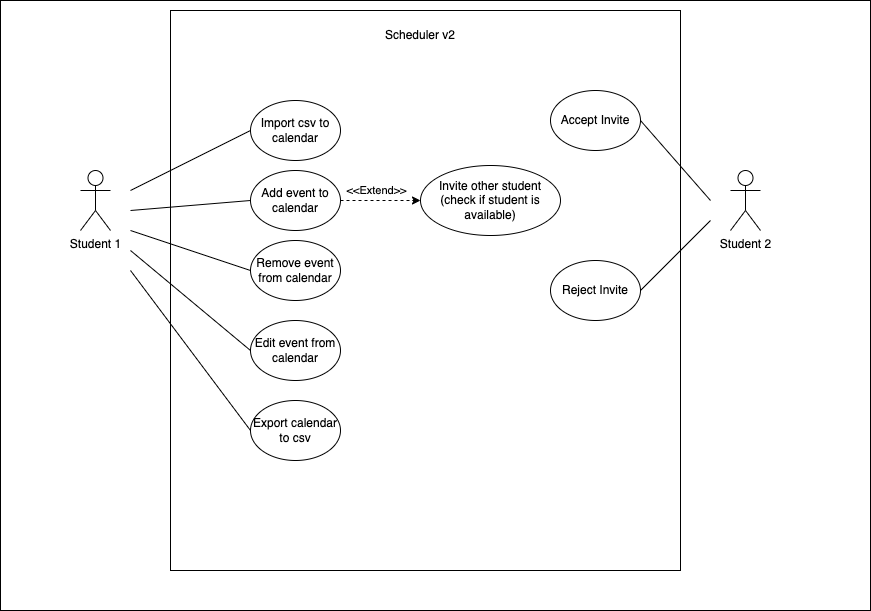

The diagram above was exported from draw.io. Its source (the exported page's mxGraphModel, read from the mxfile embedded in the PNG):
<mxGraphModel dx="946" dy="513" grid="1" gridSize="10" guides="1" tooltips="1" connect="1" arrows="1" fold="1" page="1" pageScale="1" pageWidth="827" pageHeight="1169" math="0" shadow="0">
  <root>
    <mxCell id="0" />
    <mxCell id="1" parent="0" />
    <mxCell id="oTWb8M7tZI5B9R200UTY-13" value="" style="rounded=0;whiteSpace=wrap;html=1;" parent="1" vertex="1">
      <mxGeometry x="10" y="80" width="870" height="610" as="geometry" />
    </mxCell>
    <mxCell id="EDm89m2uY3DvGrYKzNu5-1" value="Student 1" style="shape=umlActor;verticalLabelPosition=bottom;verticalAlign=top;html=1;outlineConnect=0;" parent="1" vertex="1">
      <mxGeometry x="90" y="250" width="30" height="60" as="geometry" />
    </mxCell>
    <mxCell id="EDm89m2uY3DvGrYKzNu5-3" value="" style="rounded=0;whiteSpace=wrap;html=1;glass=0;" parent="1" vertex="1">
      <mxGeometry x="180" y="90" width="510" height="560" as="geometry" />
    </mxCell>
    <mxCell id="EDm89m2uY3DvGrYKzNu5-4" value="Scheduler v2" style="text;html=1;strokeColor=none;fillColor=none;align=center;verticalAlign=middle;whiteSpace=wrap;rounded=0;" parent="1" vertex="1">
      <mxGeometry x="390" y="100" width="80" height="30" as="geometry" />
    </mxCell>
    <mxCell id="oTWb8M7tZI5B9R200UTY-5" value="&amp;lt;&amp;lt;Extend&amp;gt;&amp;gt;" style="edgeStyle=orthogonalEdgeStyle;rounded=0;orthogonalLoop=1;jettySize=auto;html=1;entryX=0;entryY=0.5;entryDx=0;entryDy=0;endArrow=classic;endFill=1;dashed=1;" parent="1" source="EDm89m2uY3DvGrYKzNu5-8" target="oTWb8M7tZI5B9R200UTY-4" edge="1">
      <mxGeometry x="-0.0909" y="10" relative="1" as="geometry">
        <mxPoint as="offset" />
      </mxGeometry>
    </mxCell>
    <mxCell id="EDm89m2uY3DvGrYKzNu5-8" value="Add event to calendar" style="ellipse;whiteSpace=wrap;html=1;glass=0;" parent="1" vertex="1">
      <mxGeometry x="260" y="250" width="90" height="60" as="geometry" />
    </mxCell>
    <mxCell id="EDm89m2uY3DvGrYKzNu5-9" value="Remove event from calendar" style="ellipse;whiteSpace=wrap;html=1;glass=0;" parent="1" vertex="1">
      <mxGeometry x="260" y="320" width="90" height="60" as="geometry" />
    </mxCell>
    <mxCell id="EDm89m2uY3DvGrYKzNu5-10" value="Edit event from calendar" style="ellipse;whiteSpace=wrap;html=1;glass=0;" parent="1" vertex="1">
      <mxGeometry x="260" y="400" width="90" height="60" as="geometry" />
    </mxCell>
    <mxCell id="EDm89m2uY3DvGrYKzNu5-14" value="" style="endArrow=none;html=1;rounded=0;entryX=0;entryY=0.5;entryDx=0;entryDy=0;endFill=0;" parent="1" target="EDm89m2uY3DvGrYKzNu5-8" edge="1">
      <mxGeometry width="50" height="50" relative="1" as="geometry">
        <mxPoint x="140" y="290" as="sourcePoint" />
        <mxPoint x="440" y="350" as="targetPoint" />
      </mxGeometry>
    </mxCell>
    <mxCell id="EDm89m2uY3DvGrYKzNu5-15" value="" style="endArrow=none;html=1;rounded=0;entryX=0;entryY=0.5;entryDx=0;entryDy=0;endFill=0;" parent="1" target="EDm89m2uY3DvGrYKzNu5-9" edge="1">
      <mxGeometry width="50" height="50" relative="1" as="geometry">
        <mxPoint x="140" y="310" as="sourcePoint" />
        <mxPoint x="440" y="350" as="targetPoint" />
      </mxGeometry>
    </mxCell>
    <mxCell id="EDm89m2uY3DvGrYKzNu5-16" value="" style="endArrow=none;html=1;rounded=0;entryX=0;entryY=0.5;entryDx=0;entryDy=0;endFill=0;" parent="1" target="EDm89m2uY3DvGrYKzNu5-10" edge="1">
      <mxGeometry width="50" height="50" relative="1" as="geometry">
        <mxPoint x="140" y="330" as="sourcePoint" />
        <mxPoint x="440" y="350" as="targetPoint" />
      </mxGeometry>
    </mxCell>
    <mxCell id="EDm89m2uY3DvGrYKzNu5-17" value="Import csv to calendar" style="ellipse;whiteSpace=wrap;html=1;glass=0;" parent="1" vertex="1">
      <mxGeometry x="260" y="180" width="90" height="60" as="geometry" />
    </mxCell>
    <mxCell id="EDm89m2uY3DvGrYKzNu5-18" value="" style="endArrow=none;html=1;rounded=0;entryX=0;entryY=0.5;entryDx=0;entryDy=0;endFill=0;" parent="1" target="EDm89m2uY3DvGrYKzNu5-17" edge="1">
      <mxGeometry width="50" height="50" relative="1" as="geometry">
        <mxPoint x="140" y="270" as="sourcePoint" />
        <mxPoint x="440" y="350" as="targetPoint" />
      </mxGeometry>
    </mxCell>
    <mxCell id="EDm89m2uY3DvGrYKzNu5-19" value="Export calendar to csv" style="ellipse;whiteSpace=wrap;html=1;glass=0;" parent="1" vertex="1">
      <mxGeometry x="260" y="480" width="90" height="60" as="geometry" />
    </mxCell>
    <mxCell id="EDm89m2uY3DvGrYKzNu5-20" value="" style="endArrow=none;html=1;rounded=0;entryX=0;entryY=0.5;entryDx=0;entryDy=0;endFill=0;" parent="1" target="EDm89m2uY3DvGrYKzNu5-19" edge="1">
      <mxGeometry width="50" height="50" relative="1" as="geometry">
        <mxPoint x="140" y="350" as="sourcePoint" />
        <mxPoint x="440" y="410" as="targetPoint" />
      </mxGeometry>
    </mxCell>
    <mxCell id="oTWb8M7tZI5B9R200UTY-2" value="Student 2" style="shape=umlActor;verticalLabelPosition=bottom;verticalAlign=top;html=1;outlineConnect=0;" parent="1" vertex="1">
      <mxGeometry x="740" y="250" width="30" height="60" as="geometry" />
    </mxCell>
    <mxCell id="oTWb8M7tZI5B9R200UTY-7" value="Accept Invite" style="ellipse;whiteSpace=wrap;html=1;glass=0;" parent="1" vertex="1">
      <mxGeometry x="560" y="170" width="90" height="60" as="geometry" />
    </mxCell>
    <mxCell id="oTWb8M7tZI5B9R200UTY-8" value="Reject Invite" style="ellipse;whiteSpace=wrap;html=1;glass=0;" parent="1" vertex="1">
      <mxGeometry x="560" y="340" width="90" height="60" as="geometry" />
    </mxCell>
    <mxCell id="oTWb8M7tZI5B9R200UTY-9" value="" style="endArrow=none;html=1;rounded=0;entryX=1;entryY=0.5;entryDx=0;entryDy=0;endFill=0;" parent="1" target="oTWb8M7tZI5B9R200UTY-8" edge="1">
      <mxGeometry width="50" height="50" relative="1" as="geometry">
        <mxPoint x="720" y="300" as="sourcePoint" />
        <mxPoint x="500" y="390" as="targetPoint" />
      </mxGeometry>
    </mxCell>
    <mxCell id="oTWb8M7tZI5B9R200UTY-10" value="" style="endArrow=none;html=1;rounded=0;entryX=1;entryY=0.5;entryDx=0;entryDy=0;endFill=0;" parent="1" target="oTWb8M7tZI5B9R200UTY-7" edge="1">
      <mxGeometry width="50" height="50" relative="1" as="geometry">
        <mxPoint x="720" y="280" as="sourcePoint" />
        <mxPoint x="610" y="380" as="targetPoint" />
      </mxGeometry>
    </mxCell>
    <mxCell id="oTWb8M7tZI5B9R200UTY-4" value="Invite other student (check if student is available)" style="ellipse;whiteSpace=wrap;html=1;glass=0;" parent="1" vertex="1">
      <mxGeometry x="430" y="245" width="140" height="70" as="geometry" />
    </mxCell>
  </root>
</mxGraphModel>